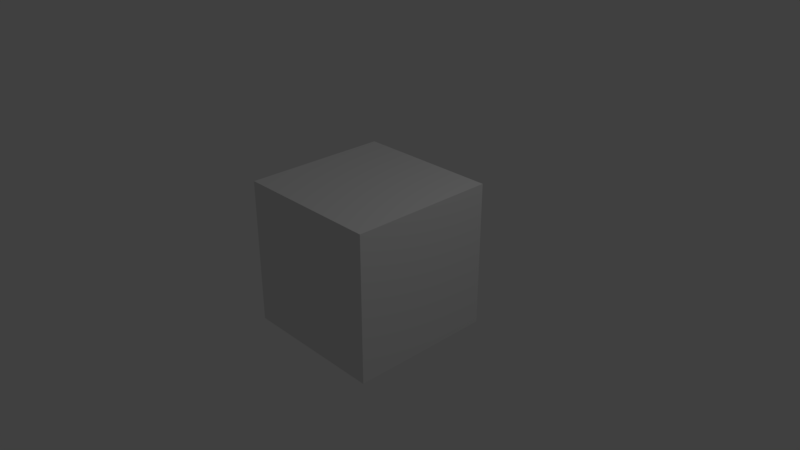 # Source: skybox.blend  (saved by Blender 2.78.0; exported with 4.5.12 LTS)
import bpy
from mathutils import Matrix  # noqa: F401  (used for matrix-valued properties, if any)

bpy.ops.wm.read_factory_settings(use_empty=True)
scene = bpy.context.scene
scene.name = 'Scene'

# ---- collections
col_collection_1 = bpy.data.collections.new('Collection 1'); scene.collection.children.link(col_collection_1)

# ---- materials (node trees are filled in below, after node groups)
mat_skybox = bpy.data.materials.new('skybox')
mat_skybox.alpha_threshold = 0.0
mat_skybox.use_transparent_shadow = False
mat_skybox.preview_render_type = 'CUBE'
mat_skybox.roughness = 0.5
mat_skybox.line_color = (0.0, 0.0, 0.0, 1.0)

# ---- material node trees

# ---- world
world_world = bpy.data.worlds.new('World'); scene.world = world_world
world_world.color = (0.05088, 0.05088, 0.05088)
world_world.use_sun_shadow = False
world_world.sun_shadow_jitter_overblur = 0.0
world_world.cycles.sampling_method = 'MANUAL'

# ---- cameras
cam_camera = bpy.data.cameras.new('Camera')
cam_camera.clip_end = 100.0
cam_camera.lens = 35.0
cam_camera.sensor_width = 32.0
cam_camera.sensor_height = 18.0
cam_camera.ortho_scale = 7.314
cam_camera.dof.focus_distance = 0.0
cam_camera.dof.aperture_fstop = 128.0

# ---- lights
light_lamp = bpy.data.lights.new('Lamp', 'POINT')
light_lamp.transmission_factor = 0.0
light_lamp.cutoff_distance = 30.0
light_lamp.energy = 100.0
light_lamp.shadow_buffer_clip_start = 1.001
light_lamp.shadow_soft_size = 0.1
light_lamp.shadow_maximum_resolution = 0.006
light_lamp.use_absolute_resolution = True

# ---- meshes
me_cube = bpy.data.meshes.new('Cube')
me_cube.from_pydata([(1.0, 1.0, -1.0), (1.0, -1.0, -1.0), (-1.0, -1.0, -1.0), (-1.0, 1.0, -1.0), (1.0, 1.0, 1.0), (1.0, -1.0, 1.0), (-1.0, -1.0, 1.0), (-1.0, 1.0, 1.0)], [], [(0, 1, 2, 3), (4, 7, 6, 5), (0, 4, 5, 1), (1, 5, 6, 2), (2, 6, 7, 3), (4, 0, 3, 7)])
_uv = me_cube.uv_layers.new(name='UVMap')
_uv.uv.foreach_set('vector', [0.2498, 0.6666, 0.2501, 0.3331, 0.5001, 0.3331, 0.4996, 0.6666, 0.9997, 0.6665, 0.7498, 0.6683, 0.7498, 0.3334, 0.9997, 0.3331, 0.2498, 0.6666, 2.596e-06, 0.6665, 6.525e-06, 0.3331, 0.2501, 0.3331, 0.2501, 0.3331, 0.2501, -1.133e-07, 0.5001, 4.132e-07, 0.5001, 0.3331, 0.5001, 0.3331, 0.7498, 0.3334, 0.7498, 0.6683, 0.4996, 0.6666, 0.2498, 0.9993, 0.2498, 0.6666, 0.4996, 0.6666, 0.4996, 0.9993])
me_cube.materials.append(mat_skybox)
me_cube.materials.append(None)
me_cube.use_remesh_preserve_volume = False
me_cube.use_remesh_preserve_attributes = False
me_cube.use_mirror_vertex_groups = False
me_cube.update()

# ---- objects
ob_skybox = bpy.data.objects.new('skybox', me_cube)
ob_lamp = bpy.data.objects.new('Lamp', light_lamp)
ob_camera = bpy.data.objects.new('Camera', cam_camera)

# ---- transforms, parenting, visibility, modifiers, constraints
ob_skybox.location = (0.0, 0.0, 0.0)
ob_skybox.lock_rotations_4d = False
ob_skybox.empty_display_type = 'ARROWS'
ob_skybox.lineart.crease_threshold = 0.0
ob_lamp.location = (4.076, 1.005, 5.904)
ob_lamp.rotation_euler = (0.6503, 0.05522, 1.866)
ob_lamp.lock_rotations_4d = False
ob_lamp.empty_display_type = 'ARROWS'
ob_lamp.color = (0.0, 0.0, 0.0, 0.0)
ob_lamp.lineart.crease_threshold = 0.0
ob_camera.location = (7.481, -6.508, 5.344)
ob_camera.rotation_euler = (1.109, 0.0, 0.8149)
ob_camera.lock_rotations_4d = False
ob_camera.empty_display_type = 'ARROWS'
ob_camera.color = (0.0, 0.0, 0.0, 0.0)
ob_camera.display_type = 'WIRE'
ob_camera.lineart.crease_threshold = 0.0

# ---- collection membership
col_collection_1.objects.link(ob_skybox)
col_collection_1.objects.link(ob_lamp)
col_collection_1.objects.link(ob_camera)

# ---- scene / render settings (as saved in the file)
scene.camera = ob_camera
scene.frame_start = 1; scene.frame_end = 250; scene.frame_set(1)
scene.render.engine = 'BLENDER_EEVEE_NEXT'
scene.render.resolution_percentage = 50
scene.render.dither_intensity = 0.0
scene.cycles.use_denoising = False
scene.cycles.samples = 128
scene.cycles.sampling_pattern = 'TABULATED_SOBOL'
scene.cycles.light_sampling_threshold = 0.0
scene.cycles.use_adaptive_sampling = False
scene.cycles.use_light_tree = False
scene.cycles.blur_glossy = 0.0
scene.cycles.sample_clamp_indirect = 0.0
scene.view_settings.view_transform = 'Standard'
bpy.context.view_layer.update()
